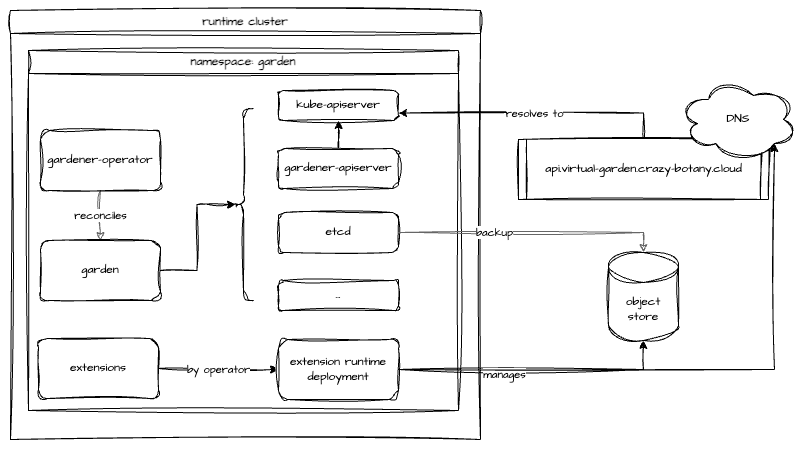

The diagram above was exported from draw.io. Its source (the exported page's mxGraphModel, read from the mxfile embedded in the PNG):
<mxGraphModel dx="1242" dy="814" grid="1" gridSize="10" guides="1" tooltips="1" connect="1" arrows="1" fold="1" page="1" pageScale="1" pageWidth="827" pageHeight="1169" math="0" shadow="0">
  <root>
    <mxCell id="0" />
    <mxCell id="1" parent="0" />
    <mxCell id="Gw7s1nCy-zbbGp8UxsfK-1" value="runtime cluster" style="swimlane;whiteSpace=wrap;html=1;sketch=1;hachureGap=4;jiggle=2;curveFitting=1;fontFamily=Architects Daughter;fontSource=https%3A%2F%2Ffonts.googleapis.com%2Fcss%3Ffamily%3DArchitects%2BDaughter;" parent="1" vertex="1">
      <mxGeometry x="62" y="171" width="470" height="429" as="geometry" />
    </mxCell>
    <mxCell id="Gw7s1nCy-zbbGp8UxsfK-6" value="reconciles" style="edgeStyle=orthogonalEdgeStyle;rounded=0;sketch=1;hachureGap=4;jiggle=2;curveFitting=1;orthogonalLoop=1;jettySize=auto;html=1;exitX=0.5;exitY=1;exitDx=0;exitDy=0;entryX=0.5;entryY=0;entryDx=0;entryDy=0;fontFamily=Architects Daughter;fontSource=https%3A%2F%2Ffonts.googleapis.com%2Fcss%3Ffamily%3DArchitects%2BDaughter;fillColor=#f5f5f5;strokeColor=#666666;" parent="Gw7s1nCy-zbbGp8UxsfK-1" source="Gw7s1nCy-zbbGp8UxsfK-7" target="Gw7s1nCy-zbbGp8UxsfK-9" edge="1">
      <mxGeometry relative="1" as="geometry" />
    </mxCell>
    <mxCell id="Gw7s1nCy-zbbGp8UxsfK-7" value="gardener-operator" style="rounded=1;whiteSpace=wrap;html=1;sketch=1;hachureGap=4;jiggle=2;curveFitting=1;fontFamily=Architects Daughter;fontSource=https%3A%2F%2Ffonts.googleapis.com%2Fcss%3Ffamily%3DArchitects%2BDaughter;" parent="Gw7s1nCy-zbbGp8UxsfK-1" vertex="1">
      <mxGeometry x="30" y="120" width="120" height="60" as="geometry" />
    </mxCell>
    <mxCell id="Gw7s1nCy-zbbGp8UxsfK-9" value="garden" style="rounded=1;whiteSpace=wrap;html=1;sketch=1;hachureGap=4;jiggle=2;curveFitting=1;fontFamily=Architects Daughter;fontSource=https%3A%2F%2Ffonts.googleapis.com%2Fcss%3Ffamily%3DArchitects%2BDaughter;" parent="Gw7s1nCy-zbbGp8UxsfK-1" vertex="1">
      <mxGeometry x="30" y="230" width="120" height="60" as="geometry" />
    </mxCell>
    <mxCell id="Gw7s1nCy-zbbGp8UxsfK-11" value="namespace: garden" style="swimlane;whiteSpace=wrap;html=1;sketch=1;hachureGap=4;jiggle=2;curveFitting=1;fontFamily=Architects Daughter;fontSource=https%3A%2F%2Ffonts.googleapis.com%2Fcss%3Ffamily%3DArchitects%2BDaughter;" parent="Gw7s1nCy-zbbGp8UxsfK-1" vertex="1">
      <mxGeometry x="18" y="40" width="430" height="360" as="geometry" />
    </mxCell>
    <mxCell id="Gw7s1nCy-zbbGp8UxsfK-12" value="kube-apiserver" style="rounded=1;whiteSpace=wrap;html=1;sketch=1;hachureGap=4;jiggle=2;curveFitting=1;fontFamily=Architects Daughter;fontSource=https%3A%2F%2Ffonts.googleapis.com%2Fcss%3Ffamily%3DArchitects%2BDaughter;" parent="Gw7s1nCy-zbbGp8UxsfK-11" vertex="1">
      <mxGeometry x="250" y="40" width="120" height="30" as="geometry" />
    </mxCell>
    <mxCell id="Gw7s1nCy-zbbGp8UxsfK-13" style="edgeStyle=orthogonalEdgeStyle;rounded=0;sketch=1;hachureGap=4;jiggle=2;curveFitting=1;orthogonalLoop=1;jettySize=auto;html=1;exitX=0.5;exitY=0;exitDx=0;exitDy=0;entryX=0.5;entryY=1;entryDx=0;entryDy=0;fontFamily=Architects Daughter;fontSource=https%3A%2F%2Ffonts.googleapis.com%2Fcss%3Ffamily%3DArchitects%2BDaughter;" parent="Gw7s1nCy-zbbGp8UxsfK-11" source="Gw7s1nCy-zbbGp8UxsfK-14" target="Gw7s1nCy-zbbGp8UxsfK-12" edge="1">
      <mxGeometry relative="1" as="geometry" />
    </mxCell>
    <mxCell id="Gw7s1nCy-zbbGp8UxsfK-14" value="gardener-apiserver" style="rounded=1;whiteSpace=wrap;html=1;sketch=1;hachureGap=4;jiggle=2;curveFitting=1;fontFamily=Architects Daughter;fontSource=https%3A%2F%2Ffonts.googleapis.com%2Fcss%3Ffamily%3DArchitects%2BDaughter;" parent="Gw7s1nCy-zbbGp8UxsfK-11" vertex="1">
      <mxGeometry x="250" y="98" width="120" height="40" as="geometry" />
    </mxCell>
    <mxCell id="Gw7s1nCy-zbbGp8UxsfK-15" value="etcd" style="rounded=1;whiteSpace=wrap;html=1;sketch=1;hachureGap=4;jiggle=2;curveFitting=1;fontFamily=Architects Daughter;fontSource=https%3A%2F%2Ffonts.googleapis.com%2Fcss%3Ffamily%3DArchitects%2BDaughter;" parent="Gw7s1nCy-zbbGp8UxsfK-11" vertex="1">
      <mxGeometry x="250" y="162" width="120" height="40" as="geometry" />
    </mxCell>
    <mxCell id="Gw7s1nCy-zbbGp8UxsfK-16" value="..." style="rounded=1;whiteSpace=wrap;html=1;sketch=1;hachureGap=4;jiggle=2;curveFitting=1;fontFamily=Architects Daughter;fontSource=https%3A%2F%2Ffonts.googleapis.com%2Fcss%3Ffamily%3DArchitects%2BDaughter;" parent="Gw7s1nCy-zbbGp8UxsfK-11" vertex="1">
      <mxGeometry x="250" y="230" width="120" height="30" as="geometry" />
    </mxCell>
    <mxCell id="Gw7s1nCy-zbbGp8UxsfK-21" value="" style="shape=curlyBracket;whiteSpace=wrap;html=1;rounded=1;labelPosition=left;verticalLabelPosition=middle;align=right;verticalAlign=middle;sketch=1;hachureGap=4;jiggle=2;curveFitting=1;fontFamily=Architects Daughter;fontSource=https%3A%2F%2Ffonts.googleapis.com%2Fcss%3Ffamily%3DArchitects%2BDaughter;" parent="Gw7s1nCy-zbbGp8UxsfK-11" vertex="1">
      <mxGeometry x="205" y="58" width="20" height="192" as="geometry" />
    </mxCell>
    <mxCell id="qW1oBxZEMLObEuwaOkKU-3" value="by operator" style="edgeStyle=orthogonalEdgeStyle;rounded=0;sketch=1;hachureGap=4;jiggle=2;curveFitting=1;orthogonalLoop=1;jettySize=auto;html=1;exitX=1;exitY=0.5;exitDx=0;exitDy=0;entryX=0;entryY=0.5;entryDx=0;entryDy=0;fontFamily=Architects Daughter;fontSource=https%3A%2F%2Ffonts.googleapis.com%2Fcss%3Ffamily%3DArchitects%2BDaughter;" edge="1" parent="Gw7s1nCy-zbbGp8UxsfK-11" source="qW1oBxZEMLObEuwaOkKU-1" target="qW1oBxZEMLObEuwaOkKU-2">
      <mxGeometry relative="1" as="geometry" />
    </mxCell>
    <mxCell id="qW1oBxZEMLObEuwaOkKU-1" value="extensions" style="rounded=1;whiteSpace=wrap;html=1;sketch=1;hachureGap=4;jiggle=2;curveFitting=1;fontFamily=Architects Daughter;fontSource=https%3A%2F%2Ffonts.googleapis.com%2Fcss%3Ffamily%3DArchitects%2BDaughter;" vertex="1" parent="Gw7s1nCy-zbbGp8UxsfK-11">
      <mxGeometry x="10" y="288" width="120" height="60" as="geometry" />
    </mxCell>
    <mxCell id="qW1oBxZEMLObEuwaOkKU-2" value="extension runtime deployment" style="rounded=1;whiteSpace=wrap;html=1;sketch=1;hachureGap=4;jiggle=2;curveFitting=1;fontFamily=Architects Daughter;fontSource=https%3A%2F%2Ffonts.googleapis.com%2Fcss%3Ffamily%3DArchitects%2BDaughter;" vertex="1" parent="Gw7s1nCy-zbbGp8UxsfK-11">
      <mxGeometry x="250" y="289" width="120" height="60" as="geometry" />
    </mxCell>
    <mxCell id="Gw7s1nCy-zbbGp8UxsfK-24" style="edgeStyle=orthogonalEdgeStyle;rounded=0;sketch=1;hachureGap=4;jiggle=2;curveFitting=1;orthogonalLoop=1;jettySize=auto;html=1;exitX=1;exitY=0.5;exitDx=0;exitDy=0;entryX=0.1;entryY=0.5;entryDx=0;entryDy=0;entryPerimeter=0;fontFamily=Architects Daughter;fontSource=https%3A%2F%2Ffonts.googleapis.com%2Fcss%3Ffamily%3DArchitects%2BDaughter;" parent="Gw7s1nCy-zbbGp8UxsfK-1" source="Gw7s1nCy-zbbGp8UxsfK-9" target="Gw7s1nCy-zbbGp8UxsfK-21" edge="1">
      <mxGeometry relative="1" as="geometry" />
    </mxCell>
    <mxCell id="Gw7s1nCy-zbbGp8UxsfK-38" value="object store" style="shape=cylinder3;whiteSpace=wrap;html=1;boundedLbl=1;backgroundOutline=1;size=15;sketch=1;hachureGap=4;jiggle=2;curveFitting=1;fontFamily=Architects Daughter;fontSource=https%3A%2F%2Ffonts.googleapis.com%2Fcss%3Ffamily%3DArchitects%2BDaughter;" parent="1" vertex="1">
      <mxGeometry x="660" y="413" width="70" height="88" as="geometry" />
    </mxCell>
    <mxCell id="Gw7s1nCy-zbbGp8UxsfK-39" value="backup" style="edgeStyle=orthogonalEdgeStyle;rounded=0;sketch=1;hachureGap=4;jiggle=2;curveFitting=1;orthogonalLoop=1;jettySize=auto;html=1;exitX=1;exitY=0.5;exitDx=0;exitDy=0;entryX=0.5;entryY=0;entryDx=0;entryDy=0;entryPerimeter=0;fontFamily=Architects Daughter;fontSource=https%3A%2F%2Ffonts.googleapis.com%2Fcss%3Ffamily%3DArchitects%2BDaughter;fillColor=#f5f5f5;strokeColor=#666666;" parent="1" source="Gw7s1nCy-zbbGp8UxsfK-15" target="Gw7s1nCy-zbbGp8UxsfK-38" edge="1">
      <mxGeometry x="-0.2775" relative="1" as="geometry">
        <mxPoint as="offset" />
      </mxGeometry>
    </mxCell>
    <mxCell id="yApc6i_wapcxhU61aPIp-5" value="resolves to" style="edgeStyle=orthogonalEdgeStyle;rounded=0;sketch=1;hachureGap=4;jiggle=2;curveFitting=1;orthogonalLoop=1;jettySize=auto;html=1;exitX=0.5;exitY=0;exitDx=0;exitDy=0;entryX=1;entryY=0.75;entryDx=0;entryDy=0;fontFamily=Architects Daughter;fontSource=https%3A%2F%2Ffonts.googleapis.com%2Fcss%3Ffamily%3DArchitects%2BDaughter;" parent="1" source="yApc6i_wapcxhU61aPIp-1" target="Gw7s1nCy-zbbGp8UxsfK-12" edge="1">
      <mxGeometry relative="1" as="geometry" />
    </mxCell>
    <mxCell id="yApc6i_wapcxhU61aPIp-1" value="api.virtual-garden.crazy-botany.cloud" style="shape=process;whiteSpace=wrap;html=1;backgroundOutline=1;sketch=1;hachureGap=4;jiggle=2;curveFitting=1;fontFamily=Architects Daughter;fontSource=https%3A%2F%2Ffonts.googleapis.com%2Fcss%3Ffamily%3DArchitects%2BDaughter;size=0.030303030303030304;" parent="1" vertex="1">
      <mxGeometry x="570" y="300" width="250" height="60" as="geometry" />
    </mxCell>
    <mxCell id="yApc6i_wapcxhU61aPIp-2" value="DNS" style="ellipse;shape=cloud;whiteSpace=wrap;html=1;sketch=1;hachureGap=4;jiggle=2;curveFitting=1;fontFamily=Architects Daughter;fontSource=https%3A%2F%2Ffonts.googleapis.com%2Fcss%3Ffamily%3DArchitects%2BDaughter;" parent="1" vertex="1">
      <mxGeometry x="730" y="240" width="120" height="80" as="geometry" />
    </mxCell>
    <mxCell id="qW1oBxZEMLObEuwaOkKU-4" style="edgeStyle=orthogonalEdgeStyle;rounded=0;sketch=1;hachureGap=4;jiggle=2;curveFitting=1;orthogonalLoop=1;jettySize=auto;html=1;exitX=1;exitY=0.5;exitDx=0;exitDy=0;entryX=0.5;entryY=1;entryDx=0;entryDy=0;entryPerimeter=0;fontFamily=Architects Daughter;fontSource=https%3A%2F%2Ffonts.googleapis.com%2Fcss%3Ffamily%3DArchitects%2BDaughter;" edge="1" parent="1" source="qW1oBxZEMLObEuwaOkKU-2" target="Gw7s1nCy-zbbGp8UxsfK-38">
      <mxGeometry relative="1" as="geometry" />
    </mxCell>
    <mxCell id="qW1oBxZEMLObEuwaOkKU-5" value="manages" style="edgeLabel;html=1;align=center;verticalAlign=middle;resizable=0;points=[];sketch=1;hachureGap=4;jiggle=2;curveFitting=1;fontFamily=Architects Daughter;fontSource=https%3A%2F%2Ffonts.googleapis.com%2Fcss%3Ffamily%3DArchitects%2BDaughter;" vertex="1" connectable="0" parent="qW1oBxZEMLObEuwaOkKU-4">
      <mxGeometry x="-0.2331" y="-4" relative="1" as="geometry">
        <mxPoint as="offset" />
      </mxGeometry>
    </mxCell>
    <mxCell id="qW1oBxZEMLObEuwaOkKU-6" style="edgeStyle=orthogonalEdgeStyle;rounded=0;sketch=1;hachureGap=4;jiggle=2;curveFitting=1;orthogonalLoop=1;jettySize=auto;html=1;exitX=1;exitY=0.5;exitDx=0;exitDy=0;entryX=0.8;entryY=0.8;entryDx=0;entryDy=0;entryPerimeter=0;fontFamily=Architects Daughter;fontSource=https%3A%2F%2Ffonts.googleapis.com%2Fcss%3Ffamily%3DArchitects%2BDaughter;" edge="1" parent="1" source="qW1oBxZEMLObEuwaOkKU-2" target="yApc6i_wapcxhU61aPIp-2">
      <mxGeometry relative="1" as="geometry" />
    </mxCell>
  </root>
</mxGraphModel>